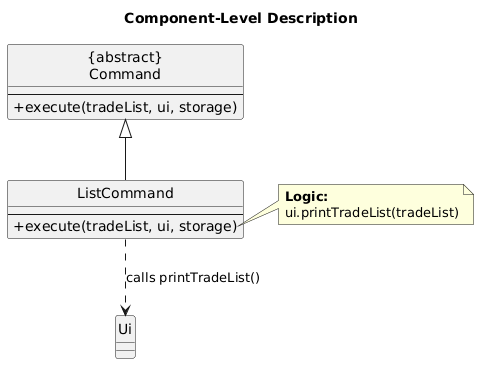

The diagram above was rendered by PlantUML. Its source (embedded in the PNG):
@startuml
skinparam classAttributeIconSize 0
hide circles

title Component-Level Description

class " {abstract} \n Command " as Command {
    --
    +execute(tradeList, ui, storage)
}

class ListCommand {
    --
    +execute(tradeList, ui, storage)
}

entity Ui

Command <|-- ListCommand
ListCommand ..> Ui : calls printTradeList()

note right of ListCommand::execute
  <b>Logic:</b>
  ui.printTradeList(tradeList)
end note
@enduml